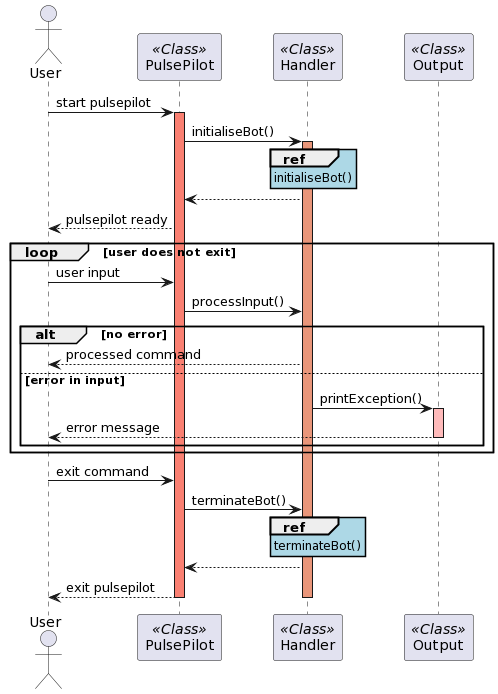

The diagram above was rendered by PlantUML. Its source (embedded in the PNG):
@startuml
actor User
skinparam sequenceReferenceBackgroundColor lightblue
participant PulsePilot as PulsePilot << Class >>
participant Handler as Handler << Class >>
participant Output as Output << Class >>


User -> PulsePilot: start pulsepilot
activate PulsePilot #salmon
PulsePilot -> Handler: initialiseBot()
activate Handler #darksalmon
ref over Handler: initialiseBot()
Handler --> PulsePilot:
PulsePilot --> User: pulsepilot ready


loop user does not exit
    User -> PulsePilot: user input
    PulsePilot -> Handler: processInput()

    alt no error
    Handler --> User: processed command


    else error in input
    Handler -> Output: printException()
    activate Output #FFBBBB
    Output --> User: error message
    deactivate Output
    end
end

User -> PulsePilot: exit command
PulsePilot -> Handler: terminateBot()
ref over Handler: terminateBot()
Handler --> PulsePilot: 
PulsePilot --> User: exit pulsepilot
deactivate Handler
deactivate PulsePilot
deactivate User
@enduml